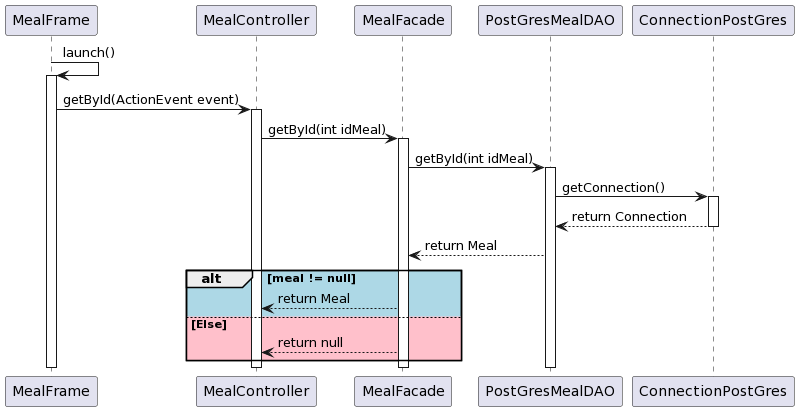

The diagram above was rendered by PlantUML. Its source (embedded in the PNG):
@startuml
MealFrame -> MealFrame : launch()
activate MealFrame

MealFrame -> MealController: getById(ActionEvent event)
activate MealController

MealController -> MealFacade: getById(int idMeal)
activate MealFacade

MealFacade -> PostGresMealDAO : getById(int idMeal)
activate PostGresMealDAO

PostGresMealDAO -> ConnectionPostGres : getConnection()
activate ConnectionPostGres
ConnectionPostGres --> PostGresMealDAO : return Connection
deactivate ConnectionPostGres
PostGresMealDAO --> MealFacade : return Meal


alt #LightBlue meal != null

    MealFacade --> MealController: return Meal

else #Pink Else

    MealFacade --> MealController: return null
end


deactivate PostGresMealDAO
deactivate MealFacade
deactivate MealController
deactivate MealFrame
@enduml